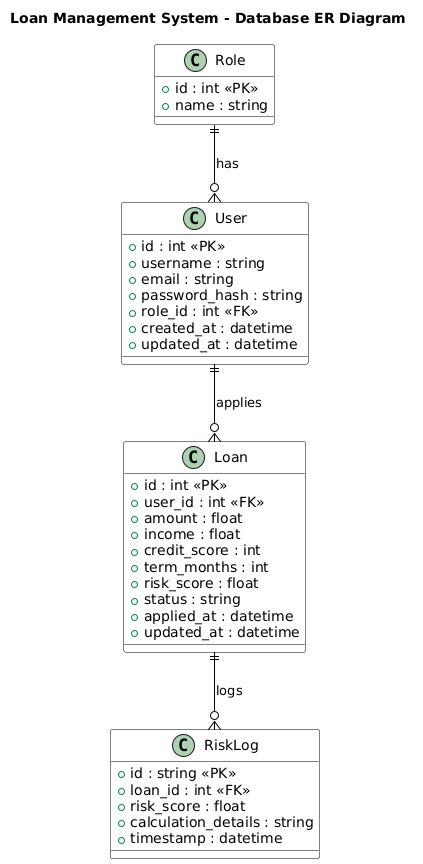

The diagram above was rendered by PlantUML. Its source (embedded in the PNG):
@startuml
title Loan Management System - Database ER Diagram

skinparam class {
    BackgroundColor White
    BorderColor Black
    ArrowColor Black
}

' Role table
class Role {
    + id : int <<PK>>
    + name : string
}

' User table
class User {
    + id : int <<PK>>
    + username : string
    + email : string
    + password_hash : string
    + role_id : int <<FK>>
    + created_at : datetime
    + updated_at : datetime
}

' Loan table
class Loan {
    + id : int <<PK>>
    + user_id : int <<FK>>
    + amount : float
    + income : float
    + credit_score : int
    + term_months : int
    + risk_score : float
    + status : string
    + applied_at : datetime
    + updated_at : datetime
}

' RiskLog table
class RiskLog {
    + id : string <<PK>>
    + loan_id : int <<FK>>
    + risk_score : float
    + calculation_details : string
    + timestamp : datetime
}

' Relationships
Role ||--o{ User : "has"
User ||--o{ Loan : "applies"
Loan ||--o{ RiskLog : "logs"
@enduml